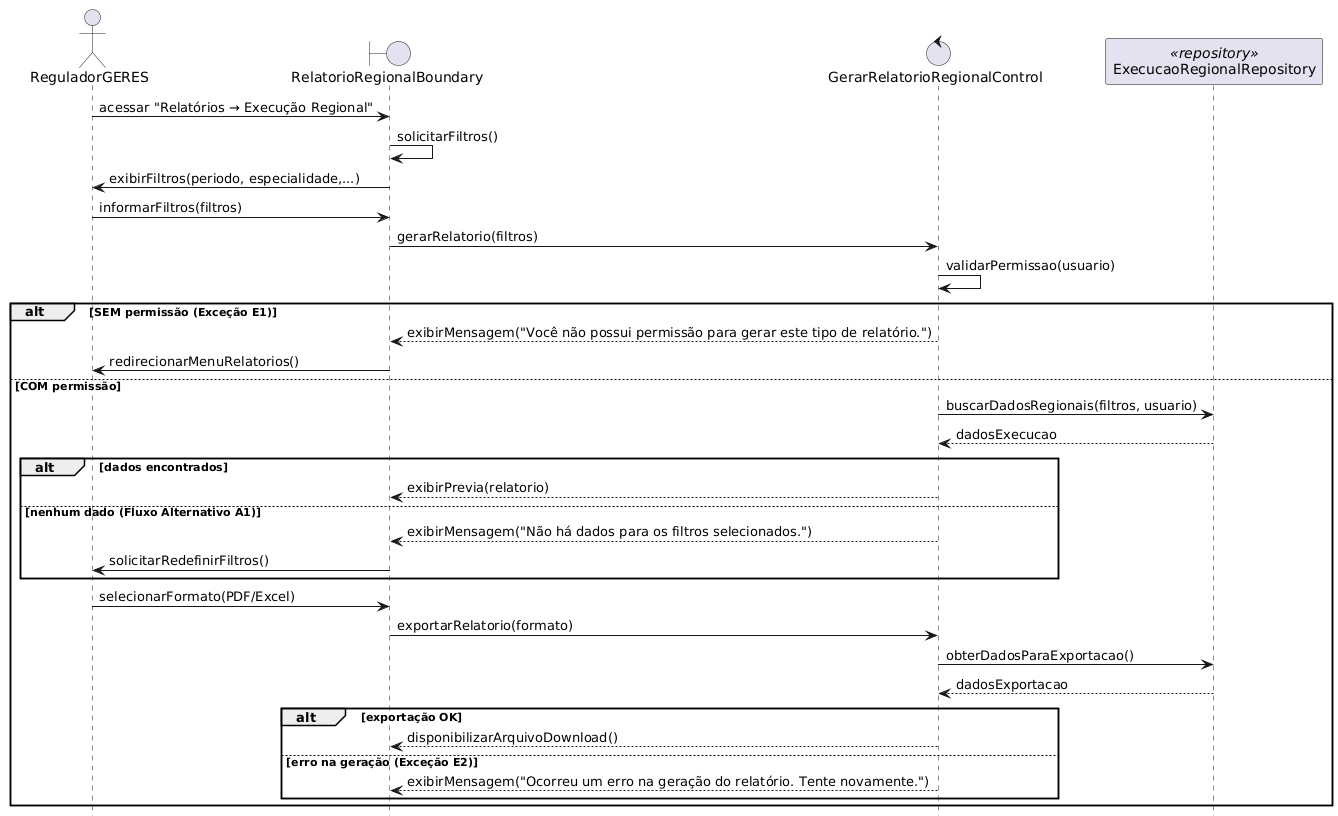

The diagram above was rendered by PlantUML. Its source (embedded in the PNG):
@startuml
title UC024 - Gerar Relatório de Execução Regional

actor ReguladorGERES
boundary RelatorioRegionalBoundary
control GerarRelatorioRegionalControl
participant ExecucaoRegionalRepository <<repository>>

ReguladorGERES -> RelatorioRegionalBoundary: acessar "Relatórios → Execução Regional"
RelatorioRegionalBoundary -> RelatorioRegionalBoundary: solicitarFiltros()
RelatorioRegionalBoundary -> ReguladorGERES: exibirFiltros(periodo, especialidade,...)
ReguladorGERES -> RelatorioRegionalBoundary: informarFiltros(filtros)
RelatorioRegionalBoundary -> GerarRelatorioRegionalControl: gerarRelatorio(filtros)

GerarRelatorioRegionalControl -> GerarRelatorioRegionalControl: validarPermissao(usuario)

alt SEM permissão (Exceção E1)
  GerarRelatorioRegionalControl --> RelatorioRegionalBoundary: exibirMensagem("Você não possui permissão para gerar este tipo de relatório.")
  RelatorioRegionalBoundary -> ReguladorGERES: redirecionarMenuRelatorios()
else COM permissão
  GerarRelatorioRegionalControl -> ExecucaoRegionalRepository: buscarDadosRegionais(filtros, usuario)
  ExecucaoRegionalRepository --> GerarRelatorioRegionalControl: dadosExecucao

  alt dados encontrados
    GerarRelatorioRegionalControl --> RelatorioRegionalBoundary: exibirPrevia(relatorio)
  else nenhum dado (Fluxo Alternativo A1)
    GerarRelatorioRegionalControl --> RelatorioRegionalBoundary: exibirMensagem("Não há dados para os filtros selecionados.")
    RelatorioRegionalBoundary -> ReguladorGERES: solicitarRedefinirFiltros()
  end

  ReguladorGERES -> RelatorioRegionalBoundary: selecionarFormato(PDF/Excel)
  RelatorioRegionalBoundary -> GerarRelatorioRegionalControl: exportarRelatorio(formato)
  GerarRelatorioRegionalControl -> ExecucaoRegionalRepository: obterDadosParaExportacao()
  ExecucaoRegionalRepository --> GerarRelatorioRegionalControl: dadosExportacao

  alt exportação OK
    GerarRelatorioRegionalControl --> RelatorioRegionalBoundary: disponibilizarArquivoDownload()
  else erro na geração (Exceção E2)
    GerarRelatorioRegionalControl --> RelatorioRegionalBoundary: exibirMensagem("Ocorreu um erro na geração do relatório. Tente novamente.")
  end
end
@enduml